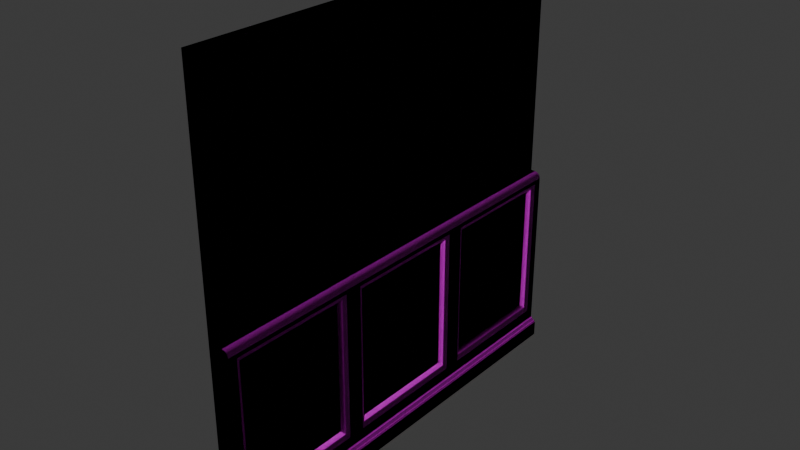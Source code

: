 # Source: FI-044_Observatory_Hallway_Straight_Wall.blend  (saved by Blender 4.2.66; exported with 4.5.12 LTS)
import bpy
from mathutils import Matrix  # noqa: F401  (used for matrix-valued properties, if any)

bpy.ops.wm.read_factory_settings(use_empty=True)
scene = bpy.context.scene
scene.name = 'Scene'

# ---- collections
col_collection = bpy.data.collections.new('Collection'); scene.collection.children.link(col_collection)
col_export = bpy.data.collections.new('Export'); scene.collection.children.link(col_export)

# ---- images (referenced by path relative to the original .blend; pixels are not part of the script)
import os
ASSET_DIR = os.environ.get("B2B_ASSET_DIR", "")  # directory of the original .blend (textures are referenced by path, not embedded)
HERE = os.path.dirname(os.path.abspath(__file__))  # packed textures are extracted next to this script under _unpacked/

def load_image(name, relpath, width, height, colorspace="sRGB"):
    """Load a texture the original file referenced (path relative to the .blend, or extracted next to this script)."""
    p = next((c for c in (os.path.join(HERE, relpath), os.path.join(ASSET_DIR, relpath)) if relpath and os.path.exists(c)), "")
    if p:
        img = bpy.data.images.load(p, check_existing=True)
        img.name = name
    else:  # same state as the original file: an image datablock whose file is absent (Cycles renders it pink)
        img = bpy.data.images.new(name, width, height)
        img.source = "FILE"
        img.filepath = "//" + (relpath or name)
    img.colorspace_settings.name = colorspace
    return img
img_px_wooden_wall_panels_03_albedo_jpg = load_image('PX_Wooden_Wall_Panels_03_albedo.jpg', 'PX_Wooden_Wall_Panels_03_albedo.jpg', 1024, 1024, 'sRGB')
img_px_wooden_wall_panels_03_roughness_jpg = load_image('PX_Wooden_Wall_Panels_03_roughness.jpg', 'PX_Wooden_Wall_Panels_03_roughness.jpg', 1024, 1024, 'Non-Color')
img_px_wooden_wall_panels_03_normal_jpg = load_image('PX_Wooden_Wall_Panels_03_normal.jpg', 'PX_Wooden_Wall_Panels_03_normal.jpg', 1024, 1024, 'Non-Color')
img_paintedplaster017_1k_jpg_color_jpg = load_image('PaintedPlaster017_1K-JPG_Color.jpg', 'PaintedPlaster017_1K-JPG_Color.jpg', 1024, 1024, 'sRGB')
img_paintedplaster017_1k_jpg_roughness_jpg = load_image('PaintedPlaster017_1K-JPG_Roughness.jpg', 'PaintedPlaster017_1K-JPG_Roughness.jpg', 1024, 1024, 'Non-Color')
img_paintedplaster017_1k_jpg_normaldx_jpg = load_image('PaintedPlaster017_1K-JPG_NormalDX.jpg', 'PaintedPlaster017_1K-JPG_NormalDX.jpg', 1024, 1024, 'Non-Color')
img_base_colour = load_image('Base Colour', 'Base Colour.jpg', 1024, 1024, 'sRGB')
img_roughness = load_image('Roughness', 'Roughness.jpg', 1024, 1024, 'Non-Color')
img_normal = load_image('Normal', 'Normal.jpg', 1024, 1024, 'Non-Color')

# ---- materials (node trees are filled in below, after node groups)
mat_wood = bpy.data.materials.new('Wood')
mat_wallpaper = bpy.data.materials.new('WallPaper')
mat_material = bpy.data.materials.new('Material')

# ---- material node trees
mat_wood.use_nodes = True; mat_wood.node_tree.nodes.clear()
_N = mat_wood.node_tree.nodes; _L = mat_wood.node_tree.links
n0 = _N.new('ShaderNodeBsdfPrincipled'); n0.name = 'Principled BSDF'; n0.location = (10, 300)
n1 = _N.new('ShaderNodeOutputMaterial'); n1.name = 'Material Output'; n1.location = (300, 300)
n2 = _N.new('ShaderNodeTexImage'); n2.name = 'Image Texture'; n2.location = (-375, 454)
n2.image = img_px_wooden_wall_panels_03_albedo_jpg
n3 = _N.new('ShaderNodeTexImage'); n3.name = 'Image Texture.001'; n3.location = (-383, 161)
n3.image = img_px_wooden_wall_panels_03_roughness_jpg
n4 = _N.new('ShaderNodeTexImage'); n4.name = 'Image Texture.002'; n4.location = (-386, -145)
n4.image = img_px_wooden_wall_panels_03_normal_jpg
n5 = _N.new('ShaderNodeNormalMap'); n5.name = 'Normal Map'; n5.location = (-105, -105)
_L.new(n0.outputs[0], n1.inputs[0])
_L.new(n4.outputs[0], n5.inputs[1])
_L.new(n3.outputs[0], n0.inputs[2])
_L.new(n2.outputs[0], n0.inputs[0])
n1.is_active_output = True
mat_wallpaper.use_nodes = True; mat_wallpaper.node_tree.nodes.clear()
_N = mat_wallpaper.node_tree.nodes; _L = mat_wallpaper.node_tree.links
n0 = _N.new('ShaderNodeBsdfPrincipled'); n0.name = 'Principled BSDF'; n0.location = (10, 300)
n1 = _N.new('ShaderNodeOutputMaterial'); n1.name = 'Material Output'; n1.location = (300, 300)
n2 = _N.new('ShaderNodeTexImage'); n2.name = 'Image Texture'; n2.location = (-433, 587)
n2.image = img_paintedplaster017_1k_jpg_color_jpg
n3 = _N.new('ShaderNodeTexImage'); n3.name = 'Image Texture.001'; n3.location = (-432, 289)
n3.image = img_paintedplaster017_1k_jpg_roughness_jpg
n4 = _N.new('ShaderNodeTexImage'); n4.name = 'Image Texture.002'; n4.location = (-429, -15)
n4.image = img_paintedplaster017_1k_jpg_normaldx_jpg
n5 = _N.new('ShaderNodeNormalMap'); n5.name = 'Normal Map'; n5.location = (-156, 72)
_L.new(n0.outputs[0], n1.inputs[0])
_L.new(n5.outputs[0], n0.inputs[5])
_L.new(n4.outputs[0], n5.inputs[0])
n1.is_active_output = True
mat_material.use_nodes = True; mat_material.node_tree.nodes.clear()
_N = mat_material.node_tree.nodes; _L = mat_material.node_tree.links
n0 = _N.new('ShaderNodeBsdfPrincipled'); n0.name = 'Principled BSDF'; n0.location = (83, 294)
n1 = _N.new('ShaderNodeOutputMaterial'); n1.name = 'Material Output'; n1.location = (373, 294)
n2 = _N.new('ShaderNodeTexImage'); n2.name = 'Image Texture'; n2.location = (-372, 662)
n2.image = img_base_colour
n3 = _N.new('ShaderNodeTexImage'); n3.name = 'Image Texture.001'; n3.location = (-374, 365)
n3.image = img_roughness
n4 = _N.new('ShaderNodeTexImage'); n4.name = 'Image Texture.002'; n4.location = (-376, 57)
n4.image = img_normal
n5 = _N.new('ShaderNodeNormalMap'); n5.name = 'Normal Map'; n5.location = (-86, 97)
_L.new(n0.outputs[0], n1.inputs[0])
_L.new(n4.outputs[0], n5.inputs[1])
_L.new(n5.outputs[0], n0.inputs[5])
_L.new(n3.outputs[0], n0.inputs[2])
_L.new(n2.outputs[0], n0.inputs[0])
n1.is_active_output = True

# ---- world
world_world = bpy.data.worlds.new('World'); scene.world = world_world
world_world.use_nodes = True; world_world.node_tree.nodes.clear()
_N = world_world.node_tree.nodes; _L = world_world.node_tree.links
n0 = _N.new('ShaderNodeOutputWorld'); n0.name = 'World Output'; n0.location = (300, 300)
n1 = _N.new('ShaderNodeBackground'); n1.name = 'Background'; n1.location = (10, 300)
n1.inputs[0].default_value = (0.05088, 0.05088, 0.05088, 1.0)
_L.new(n1.outputs[0], n0.inputs[0])
n0.is_active_output = True
world_world.color = (0.05088, 0.05088, 0.05088)
world_world.sun_shadow_jitter_overblur = 0.0

# ---- meshes
me_cube_001 = bpy.data.meshes.new('Cube.001')
me_cube_001.from_pydata([(0.0, -1.0, 0.0), (0.0, -1.0, 2.0), (0.0, 1.0, 0.0), (0.0, 1.0, 2.0), (0.05, -1.0, 0.0), (0.05, -1.0, 2.0), (0.05, 1.0, 0.0), (0.05, 1.0, 2.0), (0.0, -1.0, 0.9), (0.0, 1.0, 0.9), (0.05, 1.0, 0.9), (0.05, -1.0, 0.9), (0.0, 0.3333, 0.0), (0.0, -0.3333, 0.0), (0.0, -0.3333, 2.0), (0.0, 0.3333, 2.0), (0.05, -0.3333, 0.0), (0.05, 0.3333, 0.0), (0.05, 0.3333, 2.0), (0.05, -0.3333, 2.0), (0.05, 0.3333, 0.9), (0.05, -0.3333, 0.9), (0.0, -0.3333, 0.9), (0.0, 0.3333, 0.9), (0.0, 1.0, 0.1), (0.05, 1.0, 0.1), (0.05, -1.0, 0.1), (0.0, -1.0, 0.1), (0.0, -0.3333, 0.1), (0.0, 0.3333, 0.1), (0.05, 0.3333, 0.1), (0.05, -0.3333, 0.1), (0.05, 0.2667, 0.82), (0.05, -0.2667, 0.82), (0.05, 0.2667, 0.18), (0.05, -0.2667, 0.18), (0.05, 0.9333, 0.82), (0.05, 0.4, 0.82), (0.05, 0.9333, 0.18), (0.05, 0.4, 0.18), (0.05, -0.4, 0.82), (0.05, -0.9333, 0.82), (0.05, -0.9333, 0.18), (0.05, -0.4, 0.18), (0.1, 1.0, 0.1), (0.1, -1.0, 0.1), (0.1, 0.3333, 0.1), (0.1, -0.3333, 0.1), (0.125, 1.0, 0.0), (0.125, 0.3333, 0.0), (0.125, -1.0, 0.0), (0.125, -0.3333, 0.0), (0.1, -0.3333, 0.8703), (0.07031, -0.3333, 0.9), (0.09774, -0.3333, 0.8817), (0.0913, -0.3333, 0.8913), (0.08167, -0.3333, 0.8977), (0.07031, -1.0, 0.9), (0.1, -1.0, 0.8703), (0.09774, -1.0, 0.8817), (0.0913, -1.0, 0.8913), (0.08167, -1.0, 0.8977), (0.07031, 1.0, 0.9), (0.1, 1.0, 0.8703), (0.08167, 1.0, 0.8977), (0.0913, 1.0, 0.8913), (0.09774, 1.0, 0.8817), (0.07031, 0.3333, 0.9), (0.1, 0.3333, 0.8703), (0.08167, 0.3333, 0.8977), (0.0913, 0.3333, 0.8913), (0.09774, 0.3333, 0.8817), (0.07031, 0.2667, 0.82), (0.1, 0.2934, 0.8521), (0.08167, 0.2687, 0.8224), (0.0913, 0.2745, 0.8294), (0.09774, 0.2832, 0.8398), (0.1, -0.2934, 0.8521), (0.07031, -0.2667, 0.82), (0.09774, -0.2832, 0.8398), (0.0913, -0.2745, 0.8294), (0.08167, -0.2687, 0.8224), (0.07031, 0.2667, 0.18), (0.1, 0.2934, 0.1479), (0.08167, 0.2687, 0.1776), (0.0913, 0.2745, 0.1706), (0.09774, 0.2832, 0.1602), (0.1, -0.2934, 0.1479), (0.07031, -0.2667, 0.18), (0.09774, -0.2832, 0.1602), (0.0913, -0.2745, 0.1706), (0.08167, -0.2687, 0.1776), (0.07031, 0.9333, 0.82), (0.1, 0.9601, 0.8521), (0.08167, 0.9354, 0.8224), (0.0913, 0.9412, 0.8294), (0.09774, 0.9499, 0.8398), (0.1, 0.3732, 0.8521), (0.07031, 0.4, 0.82), (0.09774, 0.3835, 0.8398), (0.0913, 0.3922, 0.8294), (0.08167, 0.398, 0.8224), (0.07031, 0.9333, 0.18), (0.1, 0.9601, 0.1479), (0.08167, 0.9354, 0.1776), (0.0913, 0.9412, 0.1706), (0.09774, 0.9499, 0.1602), (0.1, 0.3732, 0.1479), (0.07031, 0.4, 0.18), (0.09774, 0.3835, 0.1602), (0.0913, 0.3922, 0.1706), (0.08167, 0.398, 0.1776), (0.07031, -0.4, 0.82), (0.1, -0.3732, 0.8521), (0.08167, -0.398, 0.8224), (0.0913, -0.3922, 0.8294), (0.09774, -0.3835, 0.8398), (0.1, -0.9601, 0.8521), (0.07031, -0.9333, 0.82), (0.09774, -0.9499, 0.8398), (0.0913, -0.9412, 0.8294), (0.08167, -0.9354, 0.8224), (0.1, -0.9601, 0.1479), (0.07031, -0.9333, 0.18), (0.09774, -0.9499, 0.1602), (0.0913, -0.9412, 0.1706), (0.08167, -0.9354, 0.1776), (0.07031, -0.4, 0.18), (0.1, -0.3732, 0.1479), (0.08167, -0.398, 0.1776), (0.0913, -0.3922, 0.1706), (0.09774, -0.3835, 0.1602), (0.0947, 1.0, 0.1), (0.125, 1.0, 0.0697), (0.1, 1.0, 0.1), (0.1, 1.0, 0.09773), (0.1023, 1.0, 0.09773), (0.1026, 1.0, 0.09478), (0.1035, 1.0, 0.09173), (0.1049, 1.0, 0.08957), (0.1068, 1.0, 0.08788), (0.1086, 1.0, 0.08689), (0.1104, 1.0, 0.08629), (0.1123, 1.0, 0.08552), (0.1148, 1.0, 0.08441), (0.1169, 1.0, 0.08282), (0.1182, 1.0, 0.08008), (0.1189, 1.0, 0.07728), (0.1212, 1.0, 0.07728), (0.1217, 1.0, 0.07588), (0.1226, 1.0, 0.07455), (0.1238, 1.0, 0.07388), (0.125, 1.0, 0.07349), (0.125, -1.0, 0.0697), (0.0947, -1.0, 0.1), (0.125, -1.0, 0.07349), (0.1238, -1.0, 0.07388), (0.1226, -1.0, 0.07455), (0.1217, -1.0, 0.07588), (0.1212, -1.0, 0.07728), (0.1189, -1.0, 0.07728), (0.1182, -1.0, 0.08008), (0.1169, -1.0, 0.08282), (0.1148, -1.0, 0.08441), (0.1123, -1.0, 0.08552), (0.1104, -1.0, 0.08629), (0.1086, -1.0, 0.08689), (0.1068, -1.0, 0.08788), (0.1049, -1.0, 0.08957), (0.1035, -1.0, 0.09173), (0.1026, -1.0, 0.09478), (0.1023, -1.0, 0.09773), (0.1, -1.0, 0.09773), (0.1, -1.0, 0.1), (0.125, 0.3333, 0.0697), (0.0947, 0.3333, 0.1), (0.125, 0.3333, 0.07349), (0.1238, 0.3333, 0.07388), (0.1226, 0.3333, 0.07455), (0.1217, 0.3333, 0.07588), (0.1212, 0.3333, 0.07728), (0.1189, 0.3333, 0.07728), (0.1182, 0.3333, 0.08008), (0.1169, 0.3333, 0.08282), (0.1148, 0.3333, 0.08441), (0.1123, 0.3333, 0.08552), (0.1104, 0.3333, 0.08629), (0.1086, 0.3333, 0.08689), (0.1068, 0.3333, 0.08788), (0.1049, 0.3333, 0.08957), (0.1035, 0.3333, 0.09173), (0.1026, 0.3333, 0.09478), (0.1023, 0.3333, 0.09773), (0.1, 0.3333, 0.09773), (0.1, 0.3333, 0.1), (0.0947, -0.3333, 0.1), (0.125, -0.3333, 0.0697), (0.1, -0.3333, 0.1), (0.1, -0.3333, 0.09773), (0.1023, -0.3333, 0.09773), (0.1026, -0.3333, 0.09478), (0.1035, -0.3333, 0.09173), (0.1049, -0.3333, 0.08957), (0.1068, -0.3333, 0.08788), (0.1086, -0.3333, 0.08689), (0.1104, -0.3333, 0.08629), (0.1123, -0.3333, 0.08552), (0.1148, -0.3333, 0.08441), (0.1169, -0.3333, 0.08282), (0.1182, -0.3333, 0.08008), (0.1189, -0.3333, 0.07728), (0.1212, -0.3333, 0.07728), (0.1217, -0.3333, 0.07588), (0.1226, -0.3333, 0.07455), (0.1238, -0.3333, 0.07388), (0.125, -0.3333, 0.07349)], [], [(23, 15, 3, 9), (9, 3, 7, 10), (21, 19, 5, 11), (11, 5, 1, 8), (13, 16, 4, 0), (19, 14, 1, 5), (26, 11, 8, 27), (44, 63, 93, 103), (24, 9, 10, 25), (29, 23, 9, 24), (27, 8, 22, 28), (28, 22, 23, 29), (31, 30, 46, 47), (52, 47, 87, 77), (7, 3, 15, 18), (18, 15, 14, 19), (2, 6, 17, 12), (12, 17, 16, 13), (10, 7, 18, 20), (20, 18, 19, 21), (8, 1, 14, 22), (22, 14, 15, 23), (4, 16, 51, 50), (26, 4, 50, 153, 155, 156, 157, 158, 159, 160, 161, 162, 163, 164, 165, 166, 167, 168, 169, 170, 171, 172, 173, 154), (13, 28, 29, 12), (0, 27, 28, 13), (12, 29, 24, 2), (2, 24, 25, 6), (49, 174, 196, 51), (4, 26, 27, 0), (34, 32, 33, 35), (26, 31, 47, 45), (63, 68, 97, 93), (45, 47, 128, 122), (38, 36, 37, 39), (46, 44, 103, 107), (42, 41, 118, 123), (47, 46, 83, 87), (43, 40, 41, 42), (38, 39, 108, 102), (43, 42, 123, 127), (34, 35, 88, 82), (68, 46, 107, 97), (37, 36, 92, 98), (33, 32, 72, 78), (47, 52, 113, 128), (68, 52, 77, 73), (25, 10, 62, 64, 65, 66, 63, 44), (46, 68, 73, 83), (41, 40, 112, 118), (20, 21, 53, 67), (10, 20, 67, 62), (11, 26, 45, 58, 59, 60, 61, 57), (32, 34, 82, 72), (30, 25, 44, 46), (36, 38, 102, 92), (58, 45, 122, 117), (35, 33, 78, 88), (40, 43, 127, 112), (52, 58, 117, 113), (39, 37, 98, 108), (25, 30, 175, 132), (31, 26, 154, 195), (6, 25, 132, 134, 135, 136, 137, 138, 139, 140, 141, 142, 143, 144, 145, 146, 147, 148, 149, 150, 151, 152, 133, 48), (51, 196, 153, 50), (17, 6, 48, 49), (30, 31, 195, 175), (16, 17, 49, 51), (53, 57, 61, 56), (56, 61, 60, 55), (55, 60, 59, 54), (54, 59, 58, 52), (62, 67, 69, 64), (64, 69, 70, 65), (65, 70, 71, 66), (66, 71, 68, 63), (67, 53, 56, 69), (69, 56, 55, 70), (70, 55, 54, 71), (71, 54, 52, 68), (73, 77, 79, 76), (76, 79, 80, 75), (75, 80, 81, 74), (74, 81, 78, 72), (72, 82, 84, 74), (74, 84, 85, 75), (75, 85, 86, 76), (76, 86, 83, 73), (77, 87, 89, 79), (79, 89, 90, 80), (80, 90, 91, 81), (81, 91, 88, 78), (82, 88, 91, 84), (84, 91, 90, 85), (85, 90, 89, 86), (86, 89, 87, 83), (93, 97, 99, 96), (96, 99, 100, 95), (95, 100, 101, 94), (94, 101, 98, 92), (92, 102, 104, 94), (94, 104, 105, 95), (95, 105, 106, 96), (96, 106, 103, 93), (97, 107, 109, 99), (99, 109, 110, 100), (100, 110, 111, 101), (101, 111, 108, 98), (102, 108, 111, 104), (104, 111, 110, 105), (105, 110, 109, 106), (106, 109, 107, 103), (113, 117, 119, 116), (116, 119, 120, 115), (115, 120, 121, 114), (114, 121, 118, 112), (117, 122, 124, 119), (119, 124, 125, 120), (120, 125, 126, 121), (121, 126, 123, 118), (112, 127, 129, 114), (114, 129, 130, 115), (115, 130, 131, 116), (116, 131, 128, 113), (127, 123, 126, 129), (129, 126, 125, 130), (130, 125, 124, 131), (131, 124, 122, 128), (21, 11, 57, 53), (175, 195, 197, 194), (194, 197, 198, 193), (193, 198, 199, 192), (192, 199, 200, 191), (191, 200, 201, 190), (190, 201, 202, 189), (189, 202, 203, 188), (188, 203, 204, 187), (187, 204, 205, 186), (186, 205, 206, 185), (185, 206, 207, 184), (184, 207, 208, 183), (183, 208, 209, 182), (182, 209, 210, 181), (181, 210, 211, 180), (180, 211, 212, 179), (179, 212, 213, 178), (178, 213, 214, 177), (177, 214, 215, 176), (176, 215, 196, 174), (132, 175, 194, 134), (134, 194, 193, 135), (135, 193, 192, 136), (136, 192, 191, 137), (137, 191, 190, 138), (138, 190, 189, 139), (139, 189, 188, 140), (140, 188, 187, 141), (141, 187, 186, 142), (142, 186, 185, 143), (143, 185, 184, 144), (144, 184, 183, 145), (145, 183, 182, 146), (146, 182, 181, 147), (147, 181, 180, 148), (148, 180, 179, 149), (149, 179, 178, 150), (150, 178, 177, 151), (151, 177, 176, 152), (152, 176, 174, 133), (195, 154, 173, 197), (197, 173, 172, 198), (198, 172, 171, 199), (199, 171, 170, 200), (200, 170, 169, 201), (201, 169, 168, 202), (202, 168, 167, 203), (203, 167, 166, 204), (204, 166, 165, 205), (205, 165, 164, 206), (206, 164, 163, 207), (207, 163, 162, 208), (208, 162, 161, 209), (209, 161, 160, 210), (210, 160, 159, 211), (211, 159, 158, 212), (212, 158, 157, 213), (213, 157, 156, 214), (214, 156, 155, 215), (215, 155, 153, 196), (48, 133, 174, 49)])
me_cube_001.polygons.foreach_set('use_smooth', [True] * 190)
me_cube_001.polygons.foreach_set('material_index', [1, 1, 1, 1, 0, 1, 0, 0, 0, 0, 0, 0, 0, 0, 1, 1, 0, 0, 1, 1, 1, 1, 0, 0, 0, 0, 0, 0, 0, 0, 0, 0, 0, 0, 0, 0, 0, 0, 0, 0, 0, 0, 0, 0, 0, 0, 0, 0, 0, 0, 0, 0, 0, 0, 0, 0, 0, 0, 0, 0, 0, 0, 0, 0, 0, 0, 0, 0, 0, 0, 0, 0, 0, 0, 0, 0, 0, 0, 0, 0, 0, 0, 0, 0, 0, 0, 0, 0, 0, 0, 0, 0, 0, 0, 0, 0, 0, 0, 0, 0, 0, 0, 0, 0, 0, 0, 0, 0, 0, 0, 0, 0, 0, 0, 0, 0, 0, 0, 0, 0, 0, 0, 0, 0, 0, 0, 0, 0, 0, 0, 0, 0, 0, 0, 0, 0, 0, 0, 0, 0, 0, 0, 0, 0, 0, 0, 0, 0, 0, 0, 0, 0, 0, 0, 0, 0, 0, 0, 0, 0, 0, 0, 0, 0, 0, 0, 0, 0, 0, 0, 0, 0, 0, 0, 0, 0, 0, 0, 0, 0, 0, 0, 0, 0, 0, 0, 0, 0, 0, 0])
_k = set([(0, 4), (0, 13), (0, 27), (1, 5), (1, 8), (1, 14), (2, 6), (2, 12), (2, 24), (3, 7), (3, 9), (3, 15), (4, 50), (5, 11), (5, 19), (6, 48), (7, 10), (7, 18), (8, 27), (9, 24), (10, 20), (10, 62), (11, 21), (11, 57), (12, 13), (14, 15), (18, 19), (20, 21), (25, 30), (25, 44), (25, 132), (26, 31), (26, 45), (26, 154), (30, 31), (32, 33), (32, 34), (32, 72), (33, 35), (33, 78), (34, 35), (34, 82), (35, 88), (36, 37), (36, 38), (36, 92), (37, 39), (37, 98), (38, 39), (38, 102), (39, 108), (40, 41), (40, 43), (40, 112), (41, 42), (41, 118), (42, 43), (42, 123), (43, 127), (44, 46), (44, 63), (45, 47), (45, 58), (46, 47), (48, 49), (48, 133), (49, 51), (50, 51), (50, 153), (57, 61), (58, 59), (59, 60), (60, 61), (62, 64), (63, 66), (64, 65), (65, 66), (72, 74), (74, 75), (75, 76), (78, 81), (79, 80), (80, 81), (82, 84), (84, 85), (85, 86), (88, 91), (89, 90), (90, 91), (92, 94), (94, 95), (95, 96), (98, 101), (99, 100), (100, 101), (102, 104), (104, 105), (105, 106), (108, 111), (109, 110), (110, 111), (112, 114), (114, 115), (115, 116), (118, 121), (119, 120), (120, 121), (123, 126), (124, 125), (125, 126), (127, 129), (129, 130), (130, 131), (132, 134), (133, 152), (134, 135), (134, 194), (135, 136), (135, 193), (136, 137), (136, 192), (137, 138), (138, 139), (139, 140), (140, 141), (141, 142), (142, 143), (143, 144), (144, 145), (145, 146), (146, 147), (147, 148), (147, 181), (148, 149), (148, 180), (149, 150), (150, 151), (151, 152), (152, 176), (153, 155), (154, 173), (155, 156), (155, 215), (156, 157), (157, 158), (158, 159), (159, 160), (159, 211), (160, 161), (160, 210), (161, 162), (162, 163), (163, 164), (164, 165), (165, 166), (166, 167), (167, 168), (168, 169), (169, 170), (170, 171), (171, 172), (171, 199), (172, 173), (172, 198), (173, 197), (176, 215), (180, 211), (181, 210), (192, 199), (193, 198), (194, 197)])
me_cube_001.attributes.new('sharp_edge', 'BOOLEAN', 'EDGE').data.foreach_set('value', [ (min(e.vertices), max(e.vertices)) in _k for e in me_cube_001.edges])
_uv = me_cube_001.uv_layers.new(name='UVMap')
_uv.uv.foreach_set('vector', [0.4875, 0.1667, 0.625, 0.1667, 0.625, 0.25, 0.4875, 0.25, 0.4875, 0.25, 0.625, 0.25, 0.625, 0.5, 0.4875, 0.5, 1.0, 0.3333, 0.0, 0.3333, 0.0, 1.202e-08, 1.0, 0.0, 0.4875, 0.75, 0.625, 0.75, 0.625, 1.0, 0.4875, 1.0, 0.7991, -0.1058, 0.7991, -0.1058, 0.1686, -0.1058, 0.1686, -0.1058, 0.625, 0.6667, 0.875, 0.6667, 0.875, 0.75, 0.625, 0.75, 0.1686, -0.01124, 0.1748, 0.9671, 0.1748, 0.9671, 0.1686, -0.01124, 0.8008, -0.00455, 0.802, 0.938, 0.7644, 0.9208, 0.7632, 0.04057, 0.8008, -0.00455, 0.802, 0.966, 0.802, 0.966, 0.8008, -0.00455, 0.1725, -0.00455, 0.1737, 0.966, 0.802, 0.966, 0.8008, -0.00455, 0.1686, -0.01124, 0.1748, 0.9671, 0.8053, 0.9671, 0.7991, -0.01124, 0.164, -0.00941, 0.1671, 0.9646, 0.808, 0.9646, 0.8049, -0.00941, 0.164, -0.00941, 0.8049, -0.00941, 0.8049, -0.00941, 0.164, -0.00941, 0.1671, 0.9354, 0.164, -0.00941, 0.2024, 0.03775, 0.2055, 0.9175, 0.625, 0.5, 0.875, 0.5, 0.875, 0.5833, 0.625, 0.5833, 0.625, 0.5833, 0.875, 0.5833, 0.875, 0.6667, 0.625, 0.6667, 0.8008, -0.0988, 0.8008, -0.0988, 0.1725, -0.0988, 0.1725, -0.0988, 0.8049, -0.1079, 0.8049, -0.1079, 0.164, -0.1079, 0.164, -0.1079, 1.0, 1.0, 0.0, 1.0, 0.0, 0.6667, 1.0, 0.6667, 1.0, 0.6667, 0.0, 0.6667, 0.0, 0.3333, 1.0, 0.3333, 0.4875, 0.0, 0.625, 0.0, 0.625, 0.08333, 0.4875, 0.08333, 0.4875, 0.08333, 0.625, 0.08333, 0.625, 0.1667, 0.4875, 0.1667, 0.1686, -0.1058, 0.7991, -0.1058, 0.7991, -0.1058, 0.1686, -0.1058, 0.1686, -0.01124, 0.1686, -0.1058, 0.1686, -0.1058, 0.1686, -0.0399, 0.1686, -0.03632, 0.1686, -0.03594, 0.1686, -0.03531, 0.1686, -0.03405, 0.1686, -0.03273, 0.1686, -0.03273, 0.1686, -0.03008, 0.1686, -0.02749, 0.1686, -0.02598, 0.1686, -0.02494, 0.1686, -0.0242, 0.1686, -0.02364, 0.1686, -0.0227, 0.1686, -0.0211, 0.1686, -0.01906, 0.1686, -0.01618, 0.1686, -0.01339, 0.1686, -0.01339, 0.1686, -0.01124, 0.1686, -0.01124, 0.164, -0.1079, 0.164, -0.00941, 0.8049, -0.00941, 0.8049, -0.1079, 0.1686, -0.1058, 0.1686, -0.01124, 0.7991, -0.01124, 0.7991, -0.1058, 0.1725, -0.0988, 0.1725, -0.00455, 0.8008, -0.00455, 0.8008, -0.0988, 0.8008, -0.0988, 0.8008, -0.00455, 0.8008, -0.00455, 0.8008, -0.0988, 0.8144, -0.05931, 0.8144, 0.006609, 0.1839, 0.006609, 0.1839, -0.05931, 0.1686, -0.1058, 0.1686, -0.01124, 0.1686, -0.01124, 0.1686, -0.1058, 0.7408, 0.06939, 0.7439, 0.8858, 0.2312, 0.8858, 0.2281, 0.06939, 0.1686, -0.01124, 0.7991, -0.01124, 0.7991, -0.01124, 0.1686, -0.01124, 0.802, 0.938, 0.1737, 0.938, 0.2113, 0.9208, 0.7644, 0.9208, 0.1686, -0.01124, 0.7991, -0.01124, 0.7614, 0.03404, 0.2064, 0.03404, 0.7379, 0.07085, 0.7392, 0.8906, 0.2365, 0.8906, 0.2353, 0.07085, 0.1725, -0.00455, 0.8008, -0.00455, 0.7632, 0.04057, 0.2101, 0.04057, 0.2317, 0.06442, 0.2379, 0.8914, 0.2379, 0.8914, 0.2317, 0.06442, 0.164, -0.00941, 0.8049, -0.00941, 0.7666, 0.03775, 0.2024, 0.03775, 0.7361, 0.06442, 0.7423, 0.8914, 0.2379, 0.8914, 0.2317, 0.06442, 0.7379, 0.07085, 0.2353, 0.07085, 0.2353, 0.07085, 0.7379, 0.07085, 0.7361, 0.06442, 0.2317, 0.06442, 0.2317, 0.06442, 0.7361, 0.06442, 0.7408, 0.06939, 0.2281, 0.06939, 0.2281, 0.06939, 0.7408, 0.06939, 0.1737, 0.938, 0.1725, -0.00455, 0.2101, 0.04057, 0.2113, 0.9208, 0.2365, 0.8906, 0.7392, 0.8906, 0.7392, 0.8906, 0.2365, 0.8906, 0.2312, 0.8858, 0.7439, 0.8858, 0.7439, 0.8858, 0.2312, 0.8858, 0.7991, -0.01124, 0.8053, 0.939, 0.7676, 0.9218, 0.7614, 0.03404, 0.808, 0.9354, 0.1671, 0.9354, 0.2055, 0.9175, 0.7697, 0.9175, 0.8008, -0.00455, 0.802, 0.966, 0.802, 0.966, 0.802, 0.9638, 0.802, 0.9578, 0.802, 0.9487, 0.802, 0.938, 0.8008, -0.00455, 0.8049, -0.00941, 0.808, 0.9354, 0.7697, 0.9175, 0.7666, 0.03775, 0.2379, 0.8914, 0.7423, 0.8914, 0.7423, 0.8914, 0.2379, 0.8914, 0.808, 0.9646, 0.1671, 0.9646, 0.1671, 0.9646, 0.808, 0.9646, 0.802, 0.966, 0.1737, 0.966, 0.1737, 0.966, 0.802, 0.966, 0.1748, 0.9671, 0.1686, -0.01124, 0.1686, -0.01124, 0.1748, 0.939, 0.1748, 0.9497, 0.1748, 0.9588, 0.1748, 0.9649, 0.1748, 0.9671, 0.7439, 0.8858, 0.7408, 0.06939, 0.7408, 0.06939, 0.7439, 0.8858, 0.1725, -0.00455, 0.8008, -0.00455, 0.8008, -0.00455, 0.1725, -0.00455, 0.7392, 0.8906, 0.7379, 0.07085, 0.7379, 0.07085, 0.7392, 0.8906, 0.1748, 0.939, 0.1686, -0.01124, 0.2064, 0.03404, 0.2126, 0.9218, 0.2281, 0.06939, 0.2312, 0.8858, 0.2312, 0.8858, 0.2281, 0.06939, 0.7423, 0.8914, 0.7361, 0.06442, 0.7361, 0.06442, 0.7423, 0.8914, 0.8053, 0.939, 0.1748, 0.939, 0.2126, 0.9218, 0.7676, 0.9218, 0.2353, 0.07085, 0.2365, 0.8906, 0.2365, 0.8906, 0.2353, 0.07085, 0.8008, -0.00455, 0.1725, -0.00455, 0.1725, -0.00455, 0.8008, -0.00455, 0.7991, -0.01124, 0.1686, -0.01124, 0.1686, -0.01124, 0.7991, -0.01124, 0.8008, -0.0988, 0.8008, -0.00455, 0.8008, -0.00455, 0.8008, -0.00455, 0.8008, -0.006692, 0.8008, -0.006692, 0.8008, -0.009469, 0.8008, -0.01235, 0.8008, -0.01438, 0.8008, -0.01597, 0.8008, -0.01691, 0.8008, -0.01747, 0.8008, -0.0182, 0.8008, -0.01924, 0.8008, -0.02074, 0.8008, -0.02333, 0.8008, -0.02597, 0.8008, -0.02597, 0.8008, -0.02728, 0.8008, -0.02854, 0.8008, -0.02916, 0.8008, -0.02954, 0.8008, -0.03311, 0.8008, -0.0988, 0.8128, -0.05931, 0.8128, 0.006609, 0.1823, 0.006609, 0.1823, -0.05931, 0.1725, -0.0988, 0.8008, -0.0988, 0.8008, -0.0988, 0.1725, -0.0988, 0.8049, -0.00941, 0.164, -0.00941, 0.164, -0.00941, 0.8049, -0.00941, 0.164, -0.1079, 0.8049, -0.1079, 0.8049, -0.1079, 0.164, -0.1079, 0.8053, 0.9671, 0.1748, 0.9671, 0.1748, 0.9649, 0.8053, 0.9649, 0.8053, 0.9649, 0.1748, 0.9649, 0.1748, 0.9588, 0.8053, 0.9588, 0.8053, 0.9588, 0.1748, 0.9588, 0.1748, 0.9497, 0.8053, 0.9497, 0.8053, 0.9497, 0.1748, 0.9497, 0.1748, 0.939, 0.8053, 0.939, 0.802, 0.966, 0.1737, 0.966, 0.1737, 0.9638, 0.802, 0.9638, 0.802, 0.9638, 0.1737, 0.9638, 0.1737, 0.9578, 0.802, 0.9578, 0.802, 0.9578, 0.1737, 0.9578, 0.1737, 0.9487, 0.802, 0.9487, 0.802, 0.9487, 0.1737, 0.9487, 0.1737, 0.938, 0.802, 0.938, 0.808, 0.9646, 0.1671, 0.9646, 0.1671, 0.9624, 0.808, 0.9624, 0.808, 0.9624, 0.1671, 0.9624, 0.1671, 0.9561, 0.808, 0.9561, 0.808, 0.9561, 0.1671, 0.9561, 0.1671, 0.9466, 0.808, 0.9466, 0.808, 0.9466, 0.1671, 0.9466, 0.1671, 0.9354, 0.808, 0.9354, 0.7697, 0.9175, 0.2055, 0.9175, 0.2153, 0.9054, 0.7598, 0.9054, 0.7598, 0.9054, 0.2153, 0.9054, 0.2237, 0.8951, 0.7515, 0.8951, 0.7515, 0.8951, 0.2237, 0.8951, 0.2292, 0.8883, 0.7459, 0.8883, 0.7459, 0.8883, 0.2292, 0.8883, 0.2312, 0.8858, 0.7439, 0.8858, 0.7439, 0.8858, 0.7408, 0.06939, 0.7428, 0.06699, 0.7459, 0.8883, 0.7459, 0.8883, 0.7428, 0.06699, 0.7484, 0.06013, 0.7515, 0.8951, 0.7515, 0.8951, 0.7484, 0.06013, 0.7567, 0.04986, 0.7598, 0.9054, 0.7598, 0.9054, 0.7567, 0.04986, 0.7666, 0.03775, 0.7697, 0.9175, 0.2055, 0.9175, 0.2024, 0.03775, 0.2122, 0.04986, 0.2153, 0.9054, 0.2153, 0.9054, 0.2122, 0.04986, 0.2206, 0.06013, 0.2237, 0.8951, 0.2237, 0.8951, 0.2206, 0.06013, 0.2261, 0.06699, 0.2292, 0.8883, 0.2292, 0.8883, 0.2261, 0.06699, 0.2281, 0.06939, 0.2312, 0.8858, 0.7408, 0.06939, 0.2281, 0.06939, 0.2261, 0.06699, 0.7428, 0.06699, 0.7428, 0.06699, 0.2261, 0.06699, 0.2206, 0.06013, 0.7484, 0.06013, 0.7484, 0.06013, 0.2206, 0.06013, 0.2122, 0.04986, 0.7567, 0.04986, 0.7567, 0.04986, 0.2122, 0.04986, 0.2024, 0.03775, 0.7666, 0.03775, 0.7644, 0.9208, 0.2113, 0.9208, 0.221, 0.9093, 0.7547, 0.9093, 0.7547, 0.9093, 0.221, 0.9093, 0.2291, 0.8994, 0.7466, 0.8994, 0.7466, 0.8994, 0.2291, 0.8994, 0.2346, 0.8929, 0.7411, 0.8929, 0.7411, 0.8929, 0.2346, 0.8929, 0.2365, 0.8906, 0.7392, 0.8906, 0.7392, 0.8906, 0.7379, 0.07085, 0.7399, 0.06854, 0.7411, 0.8929, 0.7411, 0.8929, 0.7399, 0.06854, 0.7453, 0.06198, 0.7466, 0.8994, 0.7466, 0.8994, 0.7453, 0.06198, 0.7535, 0.05216, 0.7547, 0.9093, 0.7547, 0.9093, 0.7535, 0.05216, 0.7632, 0.04057, 0.7644, 0.9208, 0.2113, 0.9208, 0.2101, 0.04057, 0.2197, 0.05216, 0.221, 0.9093, 0.221, 0.9093, 0.2197, 0.05216, 0.2279, 0.06198, 0.2291, 0.8994, 0.2291, 0.8994, 0.2279, 0.06198, 0.2334, 0.06854, 0.2346, 0.8929, 0.2346, 0.8929, 0.2334, 0.06854, 0.2353, 0.07085, 0.2365, 0.8906, 0.7379, 0.07085, 0.2353, 0.07085, 0.2334, 0.06854, 0.7399, 0.06854, 0.7399, 0.06854, 0.2334, 0.06854, 0.2279, 0.06198, 0.7453, 0.06198, 0.7453, 0.06198, 0.2279, 0.06198, 0.2197, 0.05216, 0.7535, 0.05216, 0.7535, 0.05216, 0.2197, 0.05216, 0.2101, 0.04057, 0.7632, 0.04057, 0.7676, 0.9218, 0.2126, 0.9218, 0.2222, 0.9102, 0.7579, 0.9102, 0.7579, 0.9102, 0.2222, 0.9102, 0.2305, 0.9003, 0.7497, 0.9003, 0.7497, 0.9003, 0.2305, 0.9003, 0.2359, 0.8937, 0.7442, 0.8937, 0.7442, 0.8937, 0.2359, 0.8937, 0.2379, 0.8914, 0.7423, 0.8914, 0.2126, 0.9218, 0.2064, 0.03404, 0.216, 0.04567, 0.2222, 0.9102, 0.2222, 0.9102, 0.216, 0.04567, 0.2243, 0.05553, 0.2305, 0.9003, 0.2305, 0.9003, 0.2243, 0.05553, 0.2297, 0.06211, 0.2359, 0.8937, 0.2359, 0.8937, 0.2297, 0.06211, 0.2317, 0.06442, 0.2379, 0.8914, 0.7423, 0.8914, 0.7361, 0.06442, 0.738, 0.06211, 0.7442, 0.8937, 0.7442, 0.8937, 0.738, 0.06211, 0.7435, 0.05553, 0.7497, 0.9003, 0.7497, 0.9003, 0.7435, 0.05553, 0.7517, 0.04567, 0.7579, 0.9102, 0.7579, 0.9102, 0.7517, 0.04567, 0.7614, 0.03404, 0.7676, 0.9218, 0.7361, 0.06442, 0.2317, 0.06442, 0.2297, 0.06211, 0.738, 0.06211, 0.738, 0.06211, 0.2297, 0.06211, 0.2243, 0.05553, 0.7435, 0.05553, 0.7435, 0.05553, 0.2243, 0.05553, 0.216, 0.04567, 0.7517, 0.04567, 0.7517, 0.04567, 0.216, 0.04567, 0.2064, 0.03404, 0.7614, 0.03404, 0.8053, 0.9671, 0.1748, 0.9671, 0.1748, 0.9671, 0.8053, 0.9671, 0.8049, -0.00941, 0.164, -0.00941, 0.164, -0.00941, 0.8049, -0.00941, 0.8049, -0.00941, 0.164, -0.00941, 0.164, -0.01165, 0.8049, -0.01165, 0.8049, -0.01165, 0.164, -0.01165, 0.164, -0.01165, 0.8049, -0.01165, 0.8049, -0.01165, 0.164, -0.01165, 0.164, -0.01455, 0.8049, -0.01455, 0.8049, -0.01455, 0.164, -0.01455, 0.164, -0.01756, 0.8049, -0.01756, 0.8049, -0.01756, 0.164, -0.01756, 0.164, -0.01968, 0.8049, -0.01968, 0.8049, -0.01968, 0.164, -0.01968, 0.164, -0.02135, 0.8049, -0.02135, 0.8049, -0.02135, 0.164, -0.02135, 0.164, -0.02232, 0.8049, -0.02232, 0.8049, -0.02232, 0.164, -0.02232, 0.164, -0.02291, 0.8049, -0.02291, 0.8049, -0.02291, 0.164, -0.02291, 0.164, -0.02368, 0.8049, -0.02368, 0.8049, -0.02368, 0.164, -0.02368, 0.164, -0.02476, 0.8049, -0.02476, 0.8049, -0.02476, 0.164, -0.02476, 0.164, -0.02633, 0.8049, -0.02633, 0.8049, -0.02633, 0.164, -0.02633, 0.164, -0.02904, 0.8049, -0.02904, 0.8049, -0.02904, 0.164, -0.02904, 0.164, -0.03179, 0.8049, -0.03179, 0.8049, -0.03179, 0.164, -0.03179, 0.164, -0.03179, 0.8049, -0.03179, 0.8049, -0.03179, 0.164, -0.03179, 0.164, -0.03317, 0.8049, -0.03317, 0.8049, -0.03317, 0.164, -0.03317, 0.164, -0.03448, 0.8049, -0.03448, 0.8049, -0.03448, 0.164, -0.03448, 0.164, -0.03514, 0.8049, -0.03514, 0.8049, -0.03514, 0.164, -0.03514, 0.164, -0.03553, 0.8049, -0.03553, 0.8049, -0.03553, 0.164, -0.03553, 0.164, -0.03926, 0.8049, -0.03926, 0.8008, -0.00455, 0.1725, -0.00455, 0.1725, -0.00455, 0.8008, -0.00455, 0.8008, -0.00455, 0.1725, -0.00455, 0.1725, -0.006692, 0.8008, -0.006692, 0.8008, -0.006692, 0.1725, -0.006692, 0.1725, -0.006692, 0.8008, -0.006692, 0.8008, -0.006692, 0.1725, -0.006692, 0.1725, -0.009469, 0.8008, -0.009469, 0.8008, -0.009469, 0.1725, -0.009469, 0.1725, -0.01235, 0.8008, -0.01235, 0.8008, -0.01235, 0.1725, -0.01235, 0.1725, -0.01438, 0.8008, -0.01438, 0.8008, -0.01438, 0.1725, -0.01438, 0.1725, -0.01597, 0.8008, -0.01597, 0.8008, -0.01597, 0.1725, -0.01597, 0.1725, -0.01691, 0.8008, -0.01691, 0.8008, -0.01691, 0.1725, -0.01691, 0.1725, -0.01747, 0.8008, -0.01747, 0.8008, -0.01747, 0.1725, -0.01747, 0.1725, -0.0182, 0.8008, -0.0182, 0.8008, -0.0182, 0.1725, -0.0182, 0.1725, -0.01924, 0.8008, -0.01924, 0.8008, -0.01924, 0.1725, -0.01924, 0.1725, -0.02074, 0.8008, -0.02074, 0.8008, -0.02074, 0.1725, -0.02074, 0.1725, -0.02333, 0.8008, -0.02333, 0.8008, -0.02333, 0.1725, -0.02333, 0.1725, -0.02597, 0.8008, -0.02597, 0.8008, -0.02597, 0.1725, -0.02597, 0.1725, -0.02597, 0.8008, -0.02597, 0.8008, -0.02597, 0.1725, -0.02597, 0.1725, -0.02728, 0.8008, -0.02728, 0.8008, -0.02728, 0.1725, -0.02728, 0.1725, -0.02854, 0.8008, -0.02854, 0.8008, -0.02854, 0.1725, -0.02854, 0.1725, -0.02916, 0.8008, -0.02916, 0.8008, -0.02916, 0.1725, -0.02916, 0.1725, -0.02954, 0.8008, -0.02954, 0.8008, -0.02954, 0.1725, -0.02954, 0.1725, -0.03311, 0.8008, -0.03311, 0.7991, -0.01124, 0.1686, -0.01124, 0.1686, -0.01124, 0.7991, -0.01124, 0.7991, -0.01124, 0.1686, -0.01124, 0.1686, -0.01339, 0.7991, -0.01339, 0.7991, -0.01339, 0.1686, -0.01339, 0.1686, -0.01339, 0.7991, -0.01339, 0.7991, -0.01339, 0.1686, -0.01339, 0.1686, -0.01618, 0.7991, -0.01618, 0.7991, -0.01618, 0.1686, -0.01618, 0.1686, -0.01906, 0.7991, -0.01906, 0.7991, -0.01906, 0.1686, -0.01906, 0.1686, -0.0211, 0.7991, -0.0211, 0.7991, -0.0211, 0.1686, -0.0211, 0.1686, -0.0227, 0.7991, -0.0227, 0.7991, -0.0227, 0.1686, -0.0227, 0.1686, -0.02364, 0.7991, -0.02364, 0.7991, -0.02364, 0.1686, -0.02364, 0.1686, -0.0242, 0.7991, -0.0242, 0.7991, -0.0242, 0.1686, -0.0242, 0.1686, -0.02494, 0.7991, -0.02494, 0.7991, -0.02494, 0.1686, -0.02494, 0.1686, -0.02598, 0.7991, -0.02598, 0.7991, -0.02598, 0.1686, -0.02598, 0.1686, -0.02749, 0.7991, -0.02749, 0.7991, -0.02749, 0.1686, -0.02749, 0.1686, -0.03008, 0.7991, -0.03008, 0.7991, -0.03008, 0.1686, -0.03008, 0.1686, -0.03273, 0.7991, -0.03273, 0.7991, -0.03273, 0.1686, -0.03273, 0.1686, -0.03273, 0.7991, -0.03273, 0.7991, -0.03273, 0.1686, -0.03273, 0.1686, -0.03405, 0.7991, -0.03405, 0.7991, -0.03405, 0.1686, -0.03405, 0.1686, -0.03531, 0.7991, -0.03531, 0.7991, -0.03531, 0.1686, -0.03531, 0.1686, -0.03594, 0.7991, -0.03594, 0.7991, -0.03594, 0.1686, -0.03594, 0.1686, -0.03632, 0.7991, -0.03632, 0.7991, -0.03632, 0.1686, -0.03632, 0.1686, -0.0399, 0.7991, -0.0399, 0.8161, -0.05931, 0.8161, 0.006609, 0.1855, 0.006609, 0.1855, -0.05931])
me_cube_001.materials.append(mat_wood)
me_cube_001.materials.append(mat_wallpaper)
me_cube_001.update()
me_cube_002 = bpy.data.meshes.new('Cube.002')
me_cube_002.from_pydata([(0.0, -1.0, 0.0), (0.0, -1.0, 2.0), (0.0, 1.0, 0.0), (0.0, 1.0, 2.0), (0.05, -1.0, 0.0), (0.05, -1.0, 2.0), (0.05, 1.0, 0.0), (0.05, 1.0, 2.0), (0.0, -1.0, 0.9), (0.0, 1.0, 0.9), (0.05, 1.0, 0.9), (0.05, -1.0, 0.9), (0.0, 0.3333, 0.0), (0.0, -0.3333, 0.0), (0.0, -0.3333, 2.0), (0.0, 0.3333, 2.0), (0.05, -0.3333, 0.0), (0.05, 0.3333, 0.0), (0.05, 0.3333, 2.0), (0.05, -0.3333, 2.0), (0.05, 0.3333, 0.9), (0.05, -0.3333, 0.9), (0.0, -0.3333, 0.9), (0.0, 0.3333, 0.9), (0.0, 1.0, 0.1), (0.05, 1.0, 0.1), (0.05, -1.0, 0.1), (0.0, -1.0, 0.1), (0.0, -0.3333, 0.1), (0.0, 0.3333, 0.1), (0.05, 0.3333, 0.1), (0.05, -0.3333, 0.1), (0.05, 0.2667, 0.82), (0.05, -0.2667, 0.82), (0.05, 0.2667, 0.18), (0.05, -0.2667, 0.18), (0.05, 0.9333, 0.82), (0.05, 0.4, 0.82), (0.05, 0.9333, 0.18), (0.05, 0.4, 0.18), (0.05, -0.4, 0.82), (0.05, -0.9333, 0.82), (0.05, -0.9333, 0.18), (0.05, -0.4, 0.18), (0.1, 1.0, 0.1), (0.1, -1.0, 0.1), (0.1, 0.3333, 0.1), (0.1, -0.3333, 0.1), (0.125, 1.0, 0.0), (0.125, 0.3333, 0.0), (0.125, -1.0, 0.0), (0.125, -0.3333, 0.0), (0.1, -0.3333, 0.8703), (0.07031, -0.3333, 0.9), (0.09774, -0.3333, 0.8817), (0.0913, -0.3333, 0.8913), (0.08167, -0.3333, 0.8977), (0.07031, -1.0, 0.9), (0.1, -1.0, 0.8703), (0.09774, -1.0, 0.8817), (0.0913, -1.0, 0.8913), (0.08167, -1.0, 0.8977), (0.07031, 1.0, 0.9), (0.1, 1.0, 0.8703), (0.08167, 1.0, 0.8977), (0.0913, 1.0, 0.8913), (0.09774, 1.0, 0.8817), (0.07031, 0.3333, 0.9), (0.1, 0.3333, 0.8703), (0.08167, 0.3333, 0.8977), (0.0913, 0.3333, 0.8913), (0.09774, 0.3333, 0.8817), (0.07031, 0.2667, 0.82), (0.1, 0.2934, 0.8521), (0.08167, 0.2687, 0.8224), (0.0913, 0.2745, 0.8294), (0.09774, 0.2832, 0.8398), (0.1, -0.2934, 0.8521), (0.07031, -0.2667, 0.82), (0.09774, -0.2832, 0.8398), (0.0913, -0.2745, 0.8294), (0.08167, -0.2687, 0.8224), (0.07031, 0.2667, 0.18), (0.1, 0.2934, 0.1479), (0.08167, 0.2687, 0.1776), (0.0913, 0.2745, 0.1706), (0.09774, 0.2832, 0.1602), (0.1, -0.2934, 0.1479), (0.07031, -0.2667, 0.18), (0.09774, -0.2832, 0.1602), (0.0913, -0.2745, 0.1706), (0.08167, -0.2687, 0.1776), (0.07031, 0.9333, 0.82), (0.1, 0.9601, 0.8521), (0.08167, 0.9354, 0.8224), (0.0913, 0.9412, 0.8294), (0.09774, 0.9499, 0.8398), (0.1, 0.3732, 0.8521), (0.07031, 0.4, 0.82), (0.09774, 0.3835, 0.8398), (0.0913, 0.3922, 0.8294), (0.08167, 0.398, 0.8224), (0.07031, 0.9333, 0.18), (0.1, 0.9601, 0.1479), (0.08167, 0.9354, 0.1776), (0.0913, 0.9412, 0.1706), (0.09774, 0.9499, 0.1602), (0.1, 0.3732, 0.1479), (0.07031, 0.4, 0.18), (0.09774, 0.3835, 0.1602), (0.0913, 0.3922, 0.1706), (0.08167, 0.398, 0.1776), (0.07031, -0.4, 0.82), (0.1, -0.3732, 0.8521), (0.08167, -0.398, 0.8224), (0.0913, -0.3922, 0.8294), (0.09774, -0.3835, 0.8398), (0.1, -0.9601, 0.8521), (0.07031, -0.9333, 0.82), (0.09774, -0.9499, 0.8398), (0.0913, -0.9412, 0.8294), (0.08167, -0.9354, 0.8224), (0.1, -0.9601, 0.1479), (0.07031, -0.9333, 0.18), (0.09774, -0.9499, 0.1602), (0.0913, -0.9412, 0.1706), (0.08167, -0.9354, 0.1776), (0.07031, -0.4, 0.18), (0.1, -0.3732, 0.1479), (0.08167, -0.398, 0.1776), (0.0913, -0.3922, 0.1706), (0.09774, -0.3835, 0.1602), (0.0947, 1.0, 0.1), (0.125, 1.0, 0.0697), (0.1, 1.0, 0.1), (0.1, 1.0, 0.09773), (0.1023, 1.0, 0.09773), (0.1026, 1.0, 0.09478), (0.1035, 1.0, 0.09173), (0.1049, 1.0, 0.08957), (0.1068, 1.0, 0.08788), (0.1086, 1.0, 0.08689), (0.1104, 1.0, 0.08629), (0.1123, 1.0, 0.08552), (0.1148, 1.0, 0.08441), (0.1169, 1.0, 0.08282), (0.1182, 1.0, 0.08008), (0.1189, 1.0, 0.07728), (0.1212, 1.0, 0.07728), (0.1217, 1.0, 0.07588), (0.1226, 1.0, 0.07455), (0.1238, 1.0, 0.07388), (0.125, 1.0, 0.07349), (0.125, -1.0, 0.0697), (0.0947, -1.0, 0.1), (0.125, -1.0, 0.07349), (0.1238, -1.0, 0.07388), (0.1226, -1.0, 0.07455), (0.1217, -1.0, 0.07588), (0.1212, -1.0, 0.07728), (0.1189, -1.0, 0.07728), (0.1182, -1.0, 0.08008), (0.1169, -1.0, 0.08282), (0.1148, -1.0, 0.08441), (0.1123, -1.0, 0.08552), (0.1104, -1.0, 0.08629), (0.1086, -1.0, 0.08689), (0.1068, -1.0, 0.08788), (0.1049, -1.0, 0.08957), (0.1035, -1.0, 0.09173), (0.1026, -1.0, 0.09478), (0.1023, -1.0, 0.09773), (0.1, -1.0, 0.09773), (0.1, -1.0, 0.1), (0.125, 0.3333, 0.0697), (0.0947, 0.3333, 0.1), (0.125, 0.3333, 0.07349), (0.1238, 0.3333, 0.07388), (0.1226, 0.3333, 0.07455), (0.1217, 0.3333, 0.07588), (0.1212, 0.3333, 0.07728), (0.1189, 0.3333, 0.07728), (0.1182, 0.3333, 0.08008), (0.1169, 0.3333, 0.08282), (0.1148, 0.3333, 0.08441), (0.1123, 0.3333, 0.08552), (0.1104, 0.3333, 0.08629), (0.1086, 0.3333, 0.08689), (0.1068, 0.3333, 0.08788), (0.1049, 0.3333, 0.08957), (0.1035, 0.3333, 0.09173), (0.1026, 0.3333, 0.09478), (0.1023, 0.3333, 0.09773), (0.1, 0.3333, 0.09773), (0.1, 0.3333, 0.1), (0.0947, -0.3333, 0.1), (0.125, -0.3333, 0.0697), (0.1, -0.3333, 0.1), (0.1, -0.3333, 0.09773), (0.1023, -0.3333, 0.09773), (0.1026, -0.3333, 0.09478), (0.1035, -0.3333, 0.09173), (0.1049, -0.3333, 0.08957), (0.1068, -0.3333, 0.08788), (0.1086, -0.3333, 0.08689), (0.1104, -0.3333, 0.08629), (0.1123, -0.3333, 0.08552), (0.1148, -0.3333, 0.08441), (0.1169, -0.3333, 0.08282), (0.1182, -0.3333, 0.08008), (0.1189, -0.3333, 0.07728), (0.1212, -0.3333, 0.07728), (0.1217, -0.3333, 0.07588), (0.1226, -0.3333, 0.07455), (0.1238, -0.3333, 0.07388), (0.125, -0.3333, 0.07349)], [], [(23, 15, 3, 9), (9, 3, 7, 10), (21, 19, 5, 11), (11, 5, 1, 8), (13, 16, 4, 0), (19, 14, 1, 5), (26, 11, 8, 27), (44, 63, 93, 103), (24, 9, 10, 25), (29, 23, 9, 24), (27, 8, 22, 28), (28, 22, 23, 29), (31, 30, 46, 47), (52, 47, 87, 77), (7, 3, 15, 18), (18, 15, 14, 19), (2, 6, 17, 12), (12, 17, 16, 13), (10, 7, 18, 20), (20, 18, 19, 21), (8, 1, 14, 22), (22, 14, 15, 23), (4, 16, 51, 50), (26, 4, 50, 153, 155, 156, 157, 158, 159, 160, 161, 162, 163, 164, 165, 166, 167, 168, 169, 170, 171, 172, 173, 154), (13, 28, 29, 12), (0, 27, 28, 13), (12, 29, 24, 2), (2, 24, 25, 6), (49, 174, 196, 51), (4, 26, 27, 0), (34, 32, 33, 35), (26, 31, 47, 45), (63, 68, 97, 93), (45, 47, 128, 122), (38, 36, 37, 39), (46, 44, 103, 107), (42, 41, 118, 123), (47, 46, 83, 87), (43, 40, 41, 42), (38, 39, 108, 102), (43, 42, 123, 127), (34, 35, 88, 82), (68, 46, 107, 97), (37, 36, 92, 98), (33, 32, 72, 78), (47, 52, 113, 128), (68, 52, 77, 73), (25, 10, 62, 64, 65, 66, 63, 44), (46, 68, 73, 83), (41, 40, 112, 118), (20, 21, 53, 67), (10, 20, 67, 62), (11, 26, 45, 58, 59, 60, 61, 57), (32, 34, 82, 72), (30, 25, 44, 46), (36, 38, 102, 92), (58, 45, 122, 117), (35, 33, 78, 88), (40, 43, 127, 112), (52, 58, 117, 113), (39, 37, 98, 108), (25, 30, 175, 132), (31, 26, 154, 195), (6, 25, 132, 134, 135, 136, 137, 138, 139, 140, 141, 142, 143, 144, 145, 146, 147, 148, 149, 150, 151, 152, 133, 48), (51, 196, 153, 50), (17, 6, 48, 49), (30, 31, 195, 175), (16, 17, 49, 51), (53, 57, 61, 56), (56, 61, 60, 55), (55, 60, 59, 54), (54, 59, 58, 52), (62, 67, 69, 64), (64, 69, 70, 65), (65, 70, 71, 66), (66, 71, 68, 63), (67, 53, 56, 69), (69, 56, 55, 70), (70, 55, 54, 71), (71, 54, 52, 68), (73, 77, 79, 76), (76, 79, 80, 75), (75, 80, 81, 74), (74, 81, 78, 72), (72, 82, 84, 74), (74, 84, 85, 75), (75, 85, 86, 76), (76, 86, 83, 73), (77, 87, 89, 79), (79, 89, 90, 80), (80, 90, 91, 81), (81, 91, 88, 78), (82, 88, 91, 84), (84, 91, 90, 85), (85, 90, 89, 86), (86, 89, 87, 83), (93, 97, 99, 96), (96, 99, 100, 95), (95, 100, 101, 94), (94, 101, 98, 92), (92, 102, 104, 94), (94, 104, 105, 95), (95, 105, 106, 96), (96, 106, 103, 93), (97, 107, 109, 99), (99, 109, 110, 100), (100, 110, 111, 101), (101, 111, 108, 98), (102, 108, 111, 104), (104, 111, 110, 105), (105, 110, 109, 106), (106, 109, 107, 103), (113, 117, 119, 116), (116, 119, 120, 115), (115, 120, 121, 114), (114, 121, 118, 112), (117, 122, 124, 119), (119, 124, 125, 120), (120, 125, 126, 121), (121, 126, 123, 118), (112, 127, 129, 114), (114, 129, 130, 115), (115, 130, 131, 116), (116, 131, 128, 113), (127, 123, 126, 129), (129, 126, 125, 130), (130, 125, 124, 131), (131, 124, 122, 128), (21, 11, 57, 53), (175, 195, 197, 194), (194, 197, 198, 193), (193, 198, 199, 192), (192, 199, 200, 191), (191, 200, 201, 190), (190, 201, 202, 189), (189, 202, 203, 188), (188, 203, 204, 187), (187, 204, 205, 186), (186, 205, 206, 185), (185, 206, 207, 184), (184, 207, 208, 183), (183, 208, 209, 182), (182, 209, 210, 181), (181, 210, 211, 180), (180, 211, 212, 179), (179, 212, 213, 178), (178, 213, 214, 177), (177, 214, 215, 176), (176, 215, 196, 174), (132, 175, 194, 134), (134, 194, 193, 135), (135, 193, 192, 136), (136, 192, 191, 137), (137, 191, 190, 138), (138, 190, 189, 139), (139, 189, 188, 140), (140, 188, 187, 141), (141, 187, 186, 142), (142, 186, 185, 143), (143, 185, 184, 144), (144, 184, 183, 145), (145, 183, 182, 146), (146, 182, 181, 147), (147, 181, 180, 148), (148, 180, 179, 149), (149, 179, 178, 150), (150, 178, 177, 151), (151, 177, 176, 152), (152, 176, 174, 133), (195, 154, 173, 197), (197, 173, 172, 198), (198, 172, 171, 199), (199, 171, 170, 200), (200, 170, 169, 201), (201, 169, 168, 202), (202, 168, 167, 203), (203, 167, 166, 204), (204, 166, 165, 205), (205, 165, 164, 206), (206, 164, 163, 207), (207, 163, 162, 208), (208, 162, 161, 209), (209, 161, 160, 210), (210, 160, 159, 211), (211, 159, 158, 212), (212, 158, 157, 213), (213, 157, 156, 214), (214, 156, 155, 215), (215, 155, 153, 196), (48, 133, 174, 49)])
me_cube_002.polygons.foreach_set('use_smooth', [True] * 190)
_k = set([(0, 4), (0, 13), (0, 27), (1, 5), (1, 8), (1, 14), (2, 6), (2, 12), (2, 24), (3, 7), (3, 9), (3, 15), (4, 50), (5, 11), (5, 19), (6, 48), (7, 10), (7, 18), (8, 27), (9, 24), (10, 20), (10, 62), (11, 21), (11, 57), (12, 13), (14, 15), (18, 19), (20, 21), (25, 30), (25, 44), (25, 132), (26, 31), (26, 45), (26, 154), (30, 31), (32, 33), (32, 34), (32, 72), (33, 35), (33, 78), (34, 35), (34, 82), (35, 88), (36, 37), (36, 38), (36, 92), (37, 39), (37, 98), (38, 39), (38, 102), (39, 108), (40, 41), (40, 43), (40, 112), (41, 42), (41, 118), (42, 43), (42, 123), (43, 127), (44, 46), (44, 63), (45, 47), (45, 58), (46, 47), (48, 49), (48, 133), (49, 51), (50, 51), (50, 153), (57, 61), (58, 59), (59, 60), (60, 61), (62, 64), (63, 66), (64, 65), (65, 66), (72, 74), (74, 75), (75, 76), (78, 81), (79, 80), (80, 81), (82, 84), (84, 85), (85, 86), (88, 91), (89, 90), (90, 91), (92, 94), (94, 95), (95, 96), (98, 101), (99, 100), (100, 101), (102, 104), (104, 105), (105, 106), (108, 111), (109, 110), (110, 111), (112, 114), (114, 115), (115, 116), (118, 121), (119, 120), (120, 121), (123, 126), (124, 125), (125, 126), (127, 129), (129, 130), (130, 131), (132, 134), (133, 152), (134, 135), (134, 194), (135, 136), (135, 193), (136, 137), (136, 192), (137, 138), (138, 139), (139, 140), (140, 141), (141, 142), (142, 143), (143, 144), (144, 145), (145, 146), (146, 147), (147, 148), (147, 181), (148, 149), (148, 180), (149, 150), (150, 151), (151, 152), (152, 176), (153, 155), (154, 173), (155, 156), (155, 215), (156, 157), (157, 158), (158, 159), (159, 160), (159, 211), (160, 161), (160, 210), (161, 162), (162, 163), (163, 164), (164, 165), (165, 166), (166, 167), (167, 168), (168, 169), (169, 170), (170, 171), (171, 172), (171, 199), (172, 173), (172, 198), (173, 197), (176, 215), (180, 211), (181, 210), (192, 199), (193, 198), (194, 197)])
me_cube_002.attributes.new('sharp_edge', 'BOOLEAN', 'EDGE').data.foreach_set('value', [ (min(e.vertices), max(e.vertices)) in _k for e in me_cube_002.edges])
_uv = me_cube_002.uv_layers.new(name='UVMap')
_uv.uv.foreach_set('vector', [0.3351, 0.2032, 0.0006737, 0.2032, 0.0006737, 0.0003606, 0.3351, 0.0003606, 0.613, 0.9089, 0.2786, 0.9089, 0.2786, 0.8939, 0.613, 0.8939, 0.9442, 0.2043, 0.6113, 0.2043, 0.6113, 0.001603, 0.9442, 0.001603, 0.2752, 0.9181, 0.6097, 0.9181, 0.6097, 0.9331, 0.2752, 0.9331, 0.2043, 0.8542, 0.2043, 0.8694, 0.001603, 0.8694, 0.001603, 0.8542, 0.9628, 0.407, 0.9777, 0.407, 0.9777, 0.6097, 0.9628, 0.6097, 0.03201, 0.9181, 0.2752, 0.9181, 0.2752, 0.9331, 0.03201, 0.9331, 0.6097, 0.6115, 0.6097, 0.8447, 0.5975, 0.8392, 0.5975, 0.626, 0.8562, 0.9089, 0.613, 0.9089, 0.613, 0.8939, 0.8562, 0.8939, 0.5783, 0.2032, 0.3351, 0.2032, 0.3351, 0.0003606, 0.5783, 0.0003606, 0.5783, 0.6087, 0.3351, 0.6087, 0.3351, 0.4059, 0.5783, 0.4059, 0.5783, 0.4059, 0.3351, 0.4059, 0.3351, 0.2032, 0.5783, 0.2032, 0.961, 0.2043, 0.961, 0.407, 0.9458, 0.407, 0.9458, 0.2043, 0.2043, 0.8447, 0.2043, 0.6115, 0.2164, 0.626, 0.2164, 0.8392, 0.9628, 0.001603, 0.9777, 0.001603, 0.9777, 0.2043, 0.9628, 0.2043, 0.9628, 0.2043, 0.9777, 0.2043, 0.9777, 0.407, 0.9628, 0.407, 0.6097, 0.8542, 0.6097, 0.8694, 0.407, 0.8694, 0.407, 0.8542, 0.407, 0.8542, 0.407, 0.8694, 0.2043, 0.8694, 0.2043, 0.8542, 0.9442, 0.6097, 0.6113, 0.6097, 0.6113, 0.407, 0.9442, 0.407, 0.9442, 0.407, 0.6113, 0.407, 0.6113, 0.2043, 0.9442, 0.2043, 0.3351, 0.6087, 0.0006737, 0.6087, 0.0006737, 0.4059, 0.3351, 0.4059, 0.3351, 0.4059, 0.0006737, 0.4059, 0.0006737, 0.2032, 0.3351, 0.2032, 0.001603, 0.8694, 0.2043, 0.8694, 0.2043, 0.8922, 0.001603, 0.8922, 0.03201, 0.9181, 0.001603, 0.9181, 0.001603, 0.8955, 0.02279, 0.8955, 0.02395, 0.8955, 0.02407, 0.8959, 0.02427, 0.8962, 0.02467, 0.8965, 0.0251, 0.8966, 0.0251, 0.8973, 0.02595, 0.8975, 0.02678, 0.8979, 0.02727, 0.8986, 0.0276, 0.8993, 0.02784, 0.8999, 0.02802, 0.9004, 0.02832, 0.901, 0.02884, 0.9016, 0.02949, 0.902, 0.03042, 0.9022, 0.03132, 0.9023, 0.03132, 0.903, 0.03201, 0.903, 0.03201, 0.9046, 0.6087, 0.4059, 0.5783, 0.4059, 0.5783, 0.2032, 0.6087, 0.2032, 0.6087, 0.6087, 0.5783, 0.6087, 0.5783, 0.4059, 0.6087, 0.4059, 0.6087, 0.2032, 0.5783, 0.2032, 0.5783, 0.0003606, 0.6087, 0.0003606, 0.8866, 0.9089, 0.8562, 0.9089, 0.8562, 0.8939, 0.8866, 0.8939, 0.407, 0.935, 0.407, 0.9561, 0.2043, 0.9561, 0.2043, 0.935, 0.001603, 0.9181, 0.03201, 0.9181, 0.03201, 0.9331, 0.001603, 0.9331, 0.6129, 0.8067, 0.6129, 0.6131, 0.7751, 0.6131, 0.7751, 0.8067, 0.961, 0.001603, 0.961, 0.2043, 0.9458, 0.2043, 0.9458, 0.001603, 0.6097, 0.8447, 0.407, 0.8447, 0.4191, 0.8392, 0.5975, 0.8392, 0.001603, 0.6115, 0.2043, 0.6115, 0.1922, 0.626, 0.01373, 0.626, 0.2244, 0.829, 0.2244, 0.6354, 0.3866, 0.6354, 0.3866, 0.829, 0.407, 0.6115, 0.6097, 0.6115, 0.5975, 0.626, 0.4191, 0.626, 0.8069, 0.8187, 0.8069, 0.6241, 0.813, 0.6241, 0.813, 0.8187, 0.2043, 0.6115, 0.407, 0.6115, 0.3948, 0.626, 0.2164, 0.626, 0.02178, 0.829, 0.02178, 0.6354, 0.184, 0.6354, 0.184, 0.829, 0.4554, 0.6384, 0.4554, 0.8006, 0.4493, 0.8006, 0.4493, 0.6384, 0.4276, 0.8006, 0.4276, 0.6384, 0.4337, 0.6384, 0.4337, 0.8006, 0.4574, 0.8006, 0.4574, 0.6384, 0.4634, 0.6384, 0.4634, 0.8006, 0.407, 0.8447, 0.407, 0.6115, 0.4191, 0.626, 0.4191, 0.8392, 0.4851, 0.6384, 0.4851, 0.8006, 0.479, 0.8006, 0.479, 0.6384, 0.5149, 0.6384, 0.5149, 0.8006, 0.5087, 0.8006, 0.5087, 0.6384, 0.2043, 0.6115, 0.2043, 0.8447, 0.1922, 0.8392, 0.1922, 0.626, 0.407, 0.8447, 0.2043, 0.8447, 0.2164, 0.8392, 0.3948, 0.8392, 0.8562, 0.8939, 0.613, 0.8939, 0.613, 0.8878, 0.6137, 0.8844, 0.6156, 0.8815, 0.6186, 0.8795, 0.622, 0.8789, 0.8562, 0.8789, 0.407, 0.6115, 0.407, 0.8447, 0.3948, 0.8392, 0.3948, 0.626, 0.5, 0.6384, 0.5, 0.8006, 0.4938, 0.8006, 0.4938, 0.6384, 0.407, 0.9888, 0.2043, 0.9888, 0.2043, 0.9828, 0.407, 0.9828, 0.6097, 0.9888, 0.407, 0.9888, 0.407, 0.9828, 0.6097, 0.9828, 0.2752, 0.9181, 0.03201, 0.9181, 0.03201, 0.903, 0.2662, 0.903, 0.2697, 0.9037, 0.2726, 0.9056, 0.2745, 0.9085, 0.2752, 0.9119, 0.79, 0.6167, 0.79, 0.8113, 0.7839, 0.8113, 0.7839, 0.6167, 0.961, 0.407, 0.961, 0.6097, 0.9458, 0.6097, 0.9458, 0.407, 0.8048, 0.6167, 0.8048, 0.8113, 0.7987, 0.8113, 0.7987, 0.6167, 0.001603, 0.8447, 0.001603, 0.6115, 0.01373, 0.626, 0.01373, 0.8392, 0.8218, 0.8336, 0.8218, 0.639, 0.8279, 0.639, 0.8279, 0.8336, 0.6148, 0.8237, 0.8094, 0.8237, 0.8094, 0.8298, 0.6148, 0.8298, 0.2043, 0.8447, 0.001603, 0.8447, 0.01373, 0.8392, 0.1922, 0.8392, 0.8367, 0.8484, 0.8367, 0.6539, 0.8428, 0.6539, 0.8428, 0.8484, 0.6097, 0.974, 0.407, 0.974, 0.407, 0.9606, 0.6097, 0.9606, 0.2043, 0.974, 0.001603, 0.974, 0.001603, 0.9606, 0.2043, 0.9606, 0.8866, 0.8939, 0.8562, 0.8939, 0.8562, 0.8804, 0.8562, 0.8789, 0.8569, 0.8789, 0.8569, 0.8782, 0.8578, 0.8781, 0.8587, 0.8778, 0.8594, 0.8774, 0.8599, 0.8768, 0.8602, 0.8763, 0.8604, 0.8757, 0.8606, 0.8751, 0.861, 0.8744, 0.8614, 0.8738, 0.8623, 0.8734, 0.8631, 0.8732, 0.8631, 0.8725, 0.8635, 0.8723, 0.864, 0.8721, 0.8642, 0.8717, 0.8643, 0.8713, 0.8654, 0.8713, 0.8866, 0.8713, 0.2043, 0.935, 0.2043, 0.9561, 0.001603, 0.9561, 0.001603, 0.935, 0.407, 0.8694, 0.6097, 0.8694, 0.6097, 0.8922, 0.407, 0.8922, 0.407, 0.974, 0.2043, 0.974, 0.2043, 0.9606, 0.407, 0.9606, 0.2043, 0.8694, 0.407, 0.8694, 0.407, 0.8922, 0.2043, 0.8922, 0.2043, 0.9828, 0.001603, 0.9828, 0.001603, 0.9793, 0.2043, 0.9793, 0.2043, 0.9793, 0.001603, 0.9793, 0.001603, 0.976, 0.2043, 0.976, 0.2043, 0.8513, 0.001603, 0.8513, 0.001603, 0.8482, 0.2043, 0.8482, 0.2043, 0.8482, 0.001603, 0.8482, 0.001603, 0.8447, 0.2043, 0.8447, 0.6097, 0.9828, 0.407, 0.9828, 0.407, 0.9793, 0.6097, 0.9793, 0.6097, 0.9793, 0.407, 0.9793, 0.407, 0.976, 0.6097, 0.976, 0.6097, 0.8513, 0.407, 0.8513, 0.407, 0.8482, 0.6097, 0.8482, 0.6097, 0.8482, 0.407, 0.8482, 0.407, 0.8447, 0.6097, 0.8447, 0.407, 0.9828, 0.2043, 0.9828, 0.2043, 0.9793, 0.407, 0.9793, 0.407, 0.9793, 0.2043, 0.9793, 0.2043, 0.976, 0.407, 0.976, 0.407, 0.8513, 0.2043, 0.8513, 0.2043, 0.8482, 0.407, 0.8482, 0.407, 0.8482, 0.2043, 0.8482, 0.2043, 0.8447, 0.407, 0.8447, 0.3948, 0.8392, 0.2164, 0.8392, 0.2195, 0.8355, 0.3917, 0.8355, 0.3917, 0.8355, 0.2195, 0.8355, 0.2222, 0.8326, 0.3891, 0.8326, 0.5022, 0.803, 0.5022, 0.6361, 0.5052, 0.6378, 0.5052, 0.8012, 0.5052, 0.8012, 0.5052, 0.6378, 0.5087, 0.6384, 0.5087, 0.8006, 0.7839, 0.6167, 0.7839, 0.8113, 0.7803, 0.812, 0.7803, 0.6159, 0.7803, 0.6159, 0.7803, 0.812, 0.7772, 0.8141, 0.7772, 0.6138, 0.3891, 0.8326, 0.3891, 0.6332, 0.3917, 0.6298, 0.3917, 0.8355, 0.3917, 0.8355, 0.3917, 0.6298, 0.3948, 0.626, 0.3948, 0.8392, 0.2164, 0.8392, 0.2164, 0.626, 0.2195, 0.6298, 0.2195, 0.8355, 0.2195, 0.8355, 0.2195, 0.6298, 0.2222, 0.6332, 0.2222, 0.8326, 0.8346, 0.6361, 0.8346, 0.8364, 0.8314, 0.8343, 0.8314, 0.6382, 0.8314, 0.6382, 0.8314, 0.8343, 0.8279, 0.8336, 0.8279, 0.639, 0.4634, 0.8006, 0.4634, 0.6384, 0.467, 0.6378, 0.467, 0.8012, 0.467, 0.8012, 0.467, 0.6378, 0.4703, 0.6361, 0.4703, 0.803, 0.3891, 0.6332, 0.2222, 0.6332, 0.2195, 0.6298, 0.3917, 0.6298, 0.3917, 0.6298, 0.2195, 0.6298, 0.2164, 0.626, 0.3948, 0.626, 0.5975, 0.8392, 0.4191, 0.8392, 0.4222, 0.8355, 0.5944, 0.8355, 0.5944, 0.8355, 0.4222, 0.8355, 0.4249, 0.8326, 0.5918, 0.8326, 0.4725, 0.803, 0.4725, 0.6361, 0.4755, 0.6378, 0.4755, 0.8012, 0.4755, 0.8012, 0.4755, 0.6378, 0.479, 0.6384, 0.479, 0.8006, 0.7987, 0.6167, 0.7987, 0.8113, 0.7952, 0.812, 0.7952, 0.6159, 0.7952, 0.6159, 0.7952, 0.812, 0.7921, 0.8141, 0.7921, 0.6138, 0.5918, 0.8326, 0.5918, 0.6332, 0.5944, 0.6298, 0.5944, 0.8355, 0.5944, 0.8355, 0.5944, 0.6298, 0.5975, 0.626, 0.5975, 0.8392, 0.4191, 0.8392, 0.4191, 0.626, 0.4222, 0.6298, 0.4222, 0.8355, 0.4222, 0.8355, 0.4222, 0.6298, 0.4249, 0.6332, 0.4249, 0.8326, 0.8494, 0.651, 0.8494, 0.8513, 0.8463, 0.8492, 0.8463, 0.6531, 0.8463, 0.6531, 0.8463, 0.8492, 0.8428, 0.8484, 0.8428, 0.6539, 0.4493, 0.6384, 0.4493, 0.8006, 0.4458, 0.8012, 0.4458, 0.6378, 0.4458, 0.6378, 0.4458, 0.8012, 0.4425, 0.803, 0.4425, 0.6361, 0.5918, 0.6332, 0.4249, 0.6332, 0.4222, 0.6298, 0.5944, 0.6298, 0.5944, 0.6298, 0.4222, 0.6298, 0.4191, 0.626, 0.5975, 0.626, 0.1922, 0.8392, 0.01373, 0.8392, 0.01685, 0.8355, 0.189, 0.8355, 0.189, 0.8355, 0.01685, 0.8355, 0.01949, 0.8326, 0.1864, 0.8326, 0.4873, 0.803, 0.4873, 0.6361, 0.4903, 0.6378, 0.4903, 0.8012, 0.4903, 0.8012, 0.4903, 0.6378, 0.4938, 0.6384, 0.4938, 0.8006, 0.01373, 0.8392, 0.01373, 0.626, 0.01685, 0.6298, 0.01685, 0.8355, 0.01685, 0.8355, 0.01685, 0.6298, 0.01949, 0.6332, 0.01949, 0.8326, 0.8197, 0.6213, 0.8197, 0.8216, 0.8165, 0.8194, 0.8165, 0.6234, 0.8165, 0.6234, 0.8165, 0.8194, 0.813, 0.8187, 0.813, 0.6241, 0.6148, 0.8298, 0.8094, 0.8298, 0.8102, 0.8333, 0.6141, 0.8333, 0.6141, 0.8333, 0.8102, 0.8333, 0.8123, 0.8364, 0.612, 0.8364, 0.1864, 0.8326, 0.1864, 0.6332, 0.189, 0.6298, 0.189, 0.8355, 0.189, 0.8355, 0.189, 0.6298, 0.1922, 0.626, 0.1922, 0.8392, 0.4337, 0.8006, 0.4337, 0.6384, 0.4372, 0.6378, 0.4372, 0.8012, 0.4372, 0.8012, 0.4372, 0.6378, 0.4405, 0.6361, 0.4405, 0.803, 0.1864, 0.6332, 0.01949, 0.6332, 0.01685, 0.6298, 0.189, 0.6298, 0.189, 0.6298, 0.01685, 0.6298, 0.01373, 0.626, 0.1922, 0.626, 0.2043, 0.9888, 0.001603, 0.9888, 0.001603, 0.9828, 0.2043, 0.9828, 0.407, 0.9606, 0.2043, 0.9606, 0.2043, 0.959, 0.407, 0.959, 0.9937, 0.7936, 0.9937, 0.5909, 0.9944, 0.5909, 0.9944, 0.7936, 0.9975, 0.7973, 0.9975, 0.5946, 0.9981, 0.5946, 0.9981, 0.7973, 0.9807, 0.7824, 0.9807, 0.5798, 0.9816, 0.5798, 0.9816, 0.7824, 0.9816, 0.7824, 0.9816, 0.5798, 0.9826, 0.5798, 0.9826, 0.7824, 0.9826, 0.7824, 0.9826, 0.5798, 0.9833, 0.5798, 0.9833, 0.7824, 0.6858, 0.9145, 0.4831, 0.9145, 0.4831, 0.9138, 0.6858, 0.9138, 0.6858, 0.9138, 0.4831, 0.9138, 0.4831, 0.9132, 0.6858, 0.9132, 0.6858, 0.9132, 0.4831, 0.9132, 0.4831, 0.9127, 0.6858, 0.9127, 0.6858, 0.9127, 0.4831, 0.9127, 0.4831, 0.912, 0.6858, 0.912, 0.6858, 0.912, 0.4831, 0.912, 0.4831, 0.9112, 0.6858, 0.9112, 0.6858, 0.9112, 0.4831, 0.9112, 0.4831, 0.9105, 0.6858, 0.9105, 0.9852, 0.7862, 0.9852, 0.5835, 0.9861, 0.5835, 0.9861, 0.7862, 0.9861, 0.7862, 0.9861, 0.5835, 0.987, 0.5835, 0.987, 0.7862, 0.407, 0.9963, 0.2043, 0.9963, 0.2043, 0.9956, 0.407, 0.9956, 0.9907, 0.5872, 0.9907, 0.7899, 0.9903, 0.7899, 0.9903, 0.5872, 0.9903, 0.5872, 0.9903, 0.7899, 0.9898, 0.7899, 0.9898, 0.5872, 0.407, 0.9926, 0.2043, 0.9926, 0.2043, 0.9922, 0.407, 0.9922, 0.407, 0.9922, 0.2043, 0.9922, 0.2043, 0.9918, 0.407, 0.9918, 0.407, 0.9572, 0.2043, 0.9572, 0.2043, 0.9561, 0.407, 0.9561, 0.6097, 0.9606, 0.407, 0.9606, 0.407, 0.959, 0.6097, 0.959, 0.9937, 0.9963, 0.9937, 0.7936, 0.9944, 0.7936, 0.9944, 0.9963, 0.9975, 1.0, 0.9975, 0.7973, 0.9981, 0.7973, 0.9981, 1.0, 0.9807, 0.9851, 0.9807, 0.7824, 0.9816, 0.7824, 0.9816, 0.9851, 0.9816, 0.9851, 0.9816, 0.7824, 0.9826, 0.7824, 0.9826, 0.9851, 0.9826, 0.9851, 0.9826, 0.7824, 0.9833, 0.7824, 0.9833, 0.9851, 0.8885, 0.9145, 0.6858, 0.9145, 0.6858, 0.9138, 0.8885, 0.9138, 0.8885, 0.9138, 0.6858, 0.9138, 0.6858, 0.9132, 0.8885, 0.9132, 0.8885, 0.9132, 0.6858, 0.9132, 0.6858, 0.9127, 0.8885, 0.9127, 0.8885, 0.9127, 0.6858, 0.9127, 0.6858, 0.912, 0.8885, 0.912, 0.8885, 0.912, 0.6858, 0.912, 0.6858, 0.9112, 0.8885, 0.9112, 0.8885, 0.9112, 0.6858, 0.9112, 0.6858, 0.9105, 0.8885, 0.9105, 0.9852, 0.9888, 0.9852, 0.7862, 0.9861, 0.7862, 0.9861, 0.9888, 0.9861, 0.9888, 0.9861, 0.7862, 0.987, 0.7862, 0.987, 0.9888, 0.6097, 0.9963, 0.407, 0.9963, 0.407, 0.9956, 0.6097, 0.9956, 0.9907, 0.3845, 0.9907, 0.5872, 0.9903, 0.5872, 0.9903, 0.3845, 0.9903, 0.3845, 0.9903, 0.5872, 0.9898, 0.5872, 0.9898, 0.3845, 0.6097, 0.9926, 0.407, 0.9926, 0.407, 0.9922, 0.6097, 0.9922, 0.6097, 0.9922, 0.407, 0.9922, 0.407, 0.9918, 0.6097, 0.9918, 0.6097, 0.9572, 0.407, 0.9572, 0.407, 0.9561, 0.6097, 0.9561, 0.2043, 0.9606, 0.001603, 0.9606, 0.001603, 0.959, 0.2043, 0.959, 0.9937, 0.5909, 0.9937, 0.3882, 0.9944, 0.3882, 0.9944, 0.5909, 0.9975, 0.5946, 0.9975, 0.3919, 0.9981, 0.3919, 0.9981, 0.5946, 0.9807, 0.5798, 0.9807, 0.3771, 0.9816, 0.3771, 0.9816, 0.5798, 0.9816, 0.5798, 0.9816, 0.3771, 0.9826, 0.3771, 0.9826, 0.5798, 0.9826, 0.5798, 0.9826, 0.3771, 0.9833, 0.3771, 0.9833, 0.5798, 0.4831, 0.9145, 0.2804, 0.9145, 0.2804, 0.9138, 0.4831, 0.9138, 0.4831, 0.9138, 0.2804, 0.9138, 0.2804, 0.9132, 0.4831, 0.9132, 0.4831, 0.9132, 0.2804, 0.9132, 0.2804, 0.9127, 0.4831, 0.9127, 0.4831, 0.9127, 0.2804, 0.9127, 0.2804, 0.912, 0.4831, 0.912, 0.4831, 0.912, 0.2804, 0.912, 0.2804, 0.9112, 0.4831, 0.9112, 0.4831, 0.9112, 0.2804, 0.9112, 0.2804, 0.9105, 0.4831, 0.9105, 0.9852, 0.5835, 0.9852, 0.3808, 0.9861, 0.3808, 0.9861, 0.5835, 0.9861, 0.5835, 0.9861, 0.3808, 0.987, 0.3808, 0.987, 0.5835, 0.2043, 0.9963, 0.001603, 0.9963, 0.001603, 0.9956, 0.2043, 0.9956, 0.9907, 0.7899, 0.9907, 0.9926, 0.9903, 0.9926, 0.9903, 0.7899, 0.9903, 0.7899, 0.9903, 0.9926, 0.9898, 0.9926, 0.9898, 0.7899, 0.2043, 0.9926, 0.001603, 0.9926, 0.001603, 0.9922, 0.2043, 0.9922, 0.2043, 0.9922, 0.001603, 0.9922, 0.001603, 0.9918, 0.2043, 0.9918, 0.2043, 0.9572, 0.001603, 0.9572, 0.001603, 0.9561, 0.2043, 0.9561, 0.6097, 0.935, 0.6097, 0.9561, 0.407, 0.9561, 0.407, 0.935])
me_cube_002.materials.append(mat_material)
me_cube_002.update()

# ---- objects
ob_hi_pol_og = bpy.data.objects.new('Hi_Pol OG', me_cube_001)
ob_fi_044_observatory_hallway_wall = bpy.data.objects.new('FI-044 Observatory HallWay Wall', me_cube_002)

# ---- transforms, parenting, visibility, modifiers, constraints
ob_hi_pol_og.location = (0.0, 0.0, 0.0)
ob_fi_044_observatory_hallway_wall.location = (0.0, 0.0, 0.0)

# ---- collection membership
col_collection.objects.link(ob_hi_pol_og)
col_export.objects.link(ob_fi_044_observatory_hallway_wall)

# ---- scene / render settings (as saved in the file)
scene.frame_start = 1; scene.frame_end = 250; scene.frame_set(1)
scene.render.engine = 'CYCLES'
scene.cycles.bake_type = 'NORMAL'
bpy.context.view_layer.update()

# ---- added for rendering (the .blend has no active camera and no usable light): camera, sun
cam_auto = bpy.data.cameras.new('AutoCamera')
cam_auto.lens = 50.0
cam_auto.sensor_width = 36.0
cam_auto.clip_end = 1000.0
ob_auto_camera = bpy.data.objects.new('AutoCamera', cam_auto)
scene.collection.objects.link(ob_auto_camera)
ob_auto_camera.location = (2.68199, -3.14338, 3.09559)
ob_auto_camera.rotation_euler = (1.09748, -7.21219e-08, 0.694738)
scene.camera = ob_auto_camera
light_auto_sun = bpy.data.lights.new('AutoSun', 'SUN')
light_auto_sun.energy = 3.0
light_auto_sun.angle = 0.0523599
ob_auto_sun = bpy.data.objects.new('AutoSun', light_auto_sun)
scene.collection.objects.link(ob_auto_sun)
ob_auto_sun.rotation_euler = (0.872665, 0.174533, 0.523599)
bpy.context.view_layer.update()
